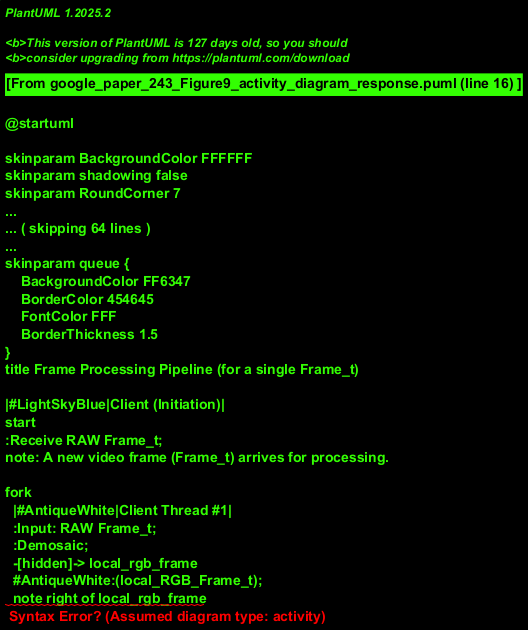

The diagram above was rendered by PlantUML. Its source (embedded in the PNG):
@startuml
!theme vibrant
title Frame Processing Pipeline (for a single Frame_t)

|#LightSkyBlue|Client (Initiation)|
start
:Receive RAW Frame_t;
note: A new video frame (Frame_t) arrives for processing.

fork
  |#AntiqueWhite|Client Thread #1|
  :Input: RAW Frame_t;
  :Demosaic;
  -[hidden]-> local_rgb_frame
  #AntiqueWhite:(local_RGB_Frame_t);
  note right of local_rgb_frame
    Local RGB Frame created from RAW Frame_t.
    This is held by Thread #1 for the final
    rendering stage after server results arrive.
  end note

  |#LightBlue|Client Thread #2|
  :Input: RAW Frame_t;
  note right: Uses the same original RAW Frame_t data\nfor its processing steps.
  :Input: Detection Results_t-1 (from Network);
  note left: Results from the previous frame (t-1)\nare used to adapt processing for current frame_t.
  :Select Tiles;
  :Estimate Bandwidth;
  :Select Config;
  -[hidden]-> tile_config
  #LightBlue:(Tile_Config_t);
  note right: Tile configuration for Frame_t is generated.

  |#LightGreen|Client Thread #3|
  :Input: RAW Frame_t;
  note right: Uses the same original RAW Frame_t data\nfor its preprocessing steps.
  :Preprocess;
  -> tile_config;
  note left: Waits for Tile_Config_t from Thread #2\nto proceed with encoding and compression.
  :Encode;
  :INT8 Quant & Compress;
  -[hidden]-> compressed_frame
  #LightGreen:(Compressed_Frame_t);
  note right: Frame_t is compressed and ready for transmission.
end fork

|#Gainsboro|Network|
-> compressed_frame;
:Transmit Compressed_Frame_t to Server;
-[hidden]-> sent_to_server
#Gainsboro:(Sent_Compressed_Frame_t);

|#Khaki|Server|
-> sent_to_server;
:Dequant & Decode;
:Tiles Refill & Reconstruct;
:DNN Inference;
-[hidden]-> server_results
#Khaki:(Server_Detection_Results_Frame_t);
note left: Server processes the compressed frame\nand generates detection results for Frame_t.

|#Gainsboro|Network|
-> server_results;
:Transmit Detection_Results_Frame_t to Client;
-[hidden]-> client_receives_results
#Gainsboro:(Client_Received_Detection_Results_Frame_t);

|#AntiqueWhite|Client Thread #1|
-> local_rgb_frame;
note left: Combines its stored RGB frame...
-> client_receives_results;
note right: ...with results from the Server.
:Render RGB Frame_t;
note right
  Combines its Demosaiced local_RGB_Frame_t
  with Server's Detection_Results_Frame_t
  to produce the final image for display.
end note
:Output Rendered Frame_t;
stop
note: End of processing pipeline for Frame_t.

@enduml